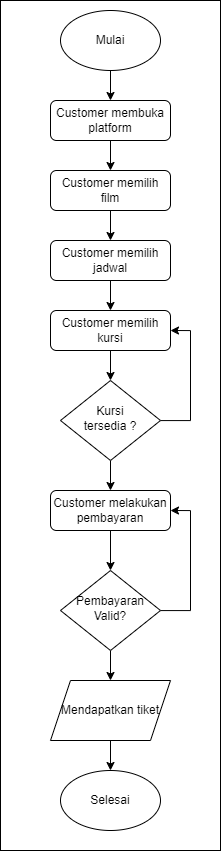

The diagram above was exported from draw.io. Its source (the exported page's mxGraphModel, read from the mxfile embedded in the PNG):
<mxGraphModel dx="1878" dy="2151" grid="1" gridSize="10" guides="1" tooltips="1" connect="1" arrows="1" fold="1" page="1" pageScale="1" pageWidth="827" pageHeight="1169" math="0" shadow="0">
  <root>
    <mxCell id="WIyWlLk6GJQsqaUBKTNV-0" />
    <mxCell id="WIyWlLk6GJQsqaUBKTNV-1" parent="WIyWlLk6GJQsqaUBKTNV-0" />
    <mxCell id="21nEetRcIJvAbuER4A8J-24" value="" style="rounded=0;whiteSpace=wrap;html=1;" vertex="1" parent="WIyWlLk6GJQsqaUBKTNV-1">
      <mxGeometry x="120" y="-10" width="220" height="850" as="geometry" />
    </mxCell>
    <mxCell id="21nEetRcIJvAbuER4A8J-14" style="edgeStyle=orthogonalEdgeStyle;rounded=0;orthogonalLoop=1;jettySize=auto;html=1;" edge="1" parent="WIyWlLk6GJQsqaUBKTNV-1" source="WIyWlLk6GJQsqaUBKTNV-3" target="21nEetRcIJvAbuER4A8J-5">
      <mxGeometry relative="1" as="geometry" />
    </mxCell>
    <mxCell id="WIyWlLk6GJQsqaUBKTNV-3" value="Customer membuka&lt;br&gt;platform" style="rounded=1;whiteSpace=wrap;html=1;fontSize=12;glass=0;strokeWidth=1;shadow=0;" parent="WIyWlLk6GJQsqaUBKTNV-1" vertex="1">
      <mxGeometry x="170" y="90" width="120" height="40" as="geometry" />
    </mxCell>
    <mxCell id="21nEetRcIJvAbuER4A8J-15" style="edgeStyle=orthogonalEdgeStyle;rounded=0;orthogonalLoop=1;jettySize=auto;html=1;entryX=0.5;entryY=0;entryDx=0;entryDy=0;" edge="1" parent="WIyWlLk6GJQsqaUBKTNV-1" source="WIyWlLk6GJQsqaUBKTNV-6" target="21nEetRcIJvAbuER4A8J-12">
      <mxGeometry relative="1" as="geometry" />
    </mxCell>
    <mxCell id="21nEetRcIJvAbuER4A8J-22" style="edgeStyle=orthogonalEdgeStyle;rounded=0;orthogonalLoop=1;jettySize=auto;html=1;entryX=1;entryY=0.5;entryDx=0;entryDy=0;" edge="1" parent="WIyWlLk6GJQsqaUBKTNV-1" source="WIyWlLk6GJQsqaUBKTNV-6" target="21nEetRcIJvAbuER4A8J-9">
      <mxGeometry relative="1" as="geometry">
        <Array as="points">
          <mxPoint x="310" y="410" />
          <mxPoint x="310" y="320" />
        </Array>
      </mxGeometry>
    </mxCell>
    <mxCell id="WIyWlLk6GJQsqaUBKTNV-6" value="Kursi &lt;br&gt;tersedia ?" style="rhombus;whiteSpace=wrap;html=1;shadow=0;fontFamily=Helvetica;fontSize=12;align=center;strokeWidth=1;spacing=6;spacingTop=-4;" parent="WIyWlLk6GJQsqaUBKTNV-1" vertex="1">
      <mxGeometry x="180" y="370" width="100" height="80" as="geometry" />
    </mxCell>
    <mxCell id="21nEetRcIJvAbuER4A8J-2" style="edgeStyle=orthogonalEdgeStyle;rounded=0;orthogonalLoop=1;jettySize=auto;html=1;entryX=0.5;entryY=0;entryDx=0;entryDy=0;" edge="1" parent="WIyWlLk6GJQsqaUBKTNV-1" source="21nEetRcIJvAbuER4A8J-0" target="WIyWlLk6GJQsqaUBKTNV-3">
      <mxGeometry relative="1" as="geometry" />
    </mxCell>
    <mxCell id="21nEetRcIJvAbuER4A8J-0" value="Mulai" style="strokeWidth=1;html=1;shape=mxgraph.flowchart.start_1;whiteSpace=wrap;strokeColor=default;" vertex="1" parent="WIyWlLk6GJQsqaUBKTNV-1">
      <mxGeometry x="180" width="100" height="60" as="geometry" />
    </mxCell>
    <mxCell id="21nEetRcIJvAbuER4A8J-1" value="Selesai" style="strokeWidth=1;html=1;shape=mxgraph.flowchart.start_1;whiteSpace=wrap;strokeColor=default;" vertex="1" parent="WIyWlLk6GJQsqaUBKTNV-1">
      <mxGeometry x="180" y="760" width="100" height="60" as="geometry" />
    </mxCell>
    <mxCell id="21nEetRcIJvAbuER4A8J-8" style="edgeStyle=orthogonalEdgeStyle;rounded=0;orthogonalLoop=1;jettySize=auto;html=1;entryX=0.5;entryY=0;entryDx=0;entryDy=0;" edge="1" parent="WIyWlLk6GJQsqaUBKTNV-1" source="21nEetRcIJvAbuER4A8J-5" target="21nEetRcIJvAbuER4A8J-7">
      <mxGeometry relative="1" as="geometry" />
    </mxCell>
    <mxCell id="21nEetRcIJvAbuER4A8J-5" value="Customer memilih film" style="rounded=1;whiteSpace=wrap;html=1;fontSize=12;glass=0;strokeWidth=1;shadow=0;" vertex="1" parent="WIyWlLk6GJQsqaUBKTNV-1">
      <mxGeometry x="170" y="160" width="120" height="40" as="geometry" />
    </mxCell>
    <mxCell id="21nEetRcIJvAbuER4A8J-10" style="edgeStyle=orthogonalEdgeStyle;rounded=0;orthogonalLoop=1;jettySize=auto;html=1;" edge="1" parent="WIyWlLk6GJQsqaUBKTNV-1" source="21nEetRcIJvAbuER4A8J-7" target="21nEetRcIJvAbuER4A8J-9">
      <mxGeometry relative="1" as="geometry" />
    </mxCell>
    <mxCell id="21nEetRcIJvAbuER4A8J-7" value="Customer memilih jadwal" style="rounded=1;whiteSpace=wrap;html=1;fontSize=12;glass=0;strokeWidth=1;shadow=0;" vertex="1" parent="WIyWlLk6GJQsqaUBKTNV-1">
      <mxGeometry x="170" y="230" width="120" height="40" as="geometry" />
    </mxCell>
    <mxCell id="21nEetRcIJvAbuER4A8J-11" style="edgeStyle=orthogonalEdgeStyle;rounded=0;orthogonalLoop=1;jettySize=auto;html=1;" edge="1" parent="WIyWlLk6GJQsqaUBKTNV-1" source="21nEetRcIJvAbuER4A8J-9" target="WIyWlLk6GJQsqaUBKTNV-6">
      <mxGeometry relative="1" as="geometry" />
    </mxCell>
    <mxCell id="21nEetRcIJvAbuER4A8J-9" value="Customer memilih kursi" style="rounded=1;whiteSpace=wrap;html=1;fontSize=12;glass=0;strokeWidth=1;shadow=0;" vertex="1" parent="WIyWlLk6GJQsqaUBKTNV-1">
      <mxGeometry x="170" y="300" width="120" height="40" as="geometry" />
    </mxCell>
    <mxCell id="21nEetRcIJvAbuER4A8J-16" style="edgeStyle=orthogonalEdgeStyle;rounded=0;orthogonalLoop=1;jettySize=auto;html=1;" edge="1" parent="WIyWlLk6GJQsqaUBKTNV-1" source="21nEetRcIJvAbuER4A8J-12" target="21nEetRcIJvAbuER4A8J-13">
      <mxGeometry relative="1" as="geometry" />
    </mxCell>
    <mxCell id="21nEetRcIJvAbuER4A8J-12" value="Customer melakukan&lt;br&gt;pembayaran" style="rounded=1;whiteSpace=wrap;html=1;fontSize=12;glass=0;strokeWidth=1;shadow=0;" vertex="1" parent="WIyWlLk6GJQsqaUBKTNV-1">
      <mxGeometry x="170" y="480" width="120" height="40" as="geometry" />
    </mxCell>
    <mxCell id="21nEetRcIJvAbuER4A8J-19" style="edgeStyle=orthogonalEdgeStyle;rounded=0;orthogonalLoop=1;jettySize=auto;html=1;" edge="1" parent="WIyWlLk6GJQsqaUBKTNV-1" source="21nEetRcIJvAbuER4A8J-13" target="21nEetRcIJvAbuER4A8J-18">
      <mxGeometry relative="1" as="geometry" />
    </mxCell>
    <mxCell id="21nEetRcIJvAbuER4A8J-21" style="edgeStyle=orthogonalEdgeStyle;rounded=0;orthogonalLoop=1;jettySize=auto;html=1;entryX=1;entryY=0.5;entryDx=0;entryDy=0;" edge="1" parent="WIyWlLk6GJQsqaUBKTNV-1" source="21nEetRcIJvAbuER4A8J-13" target="21nEetRcIJvAbuER4A8J-12">
      <mxGeometry relative="1" as="geometry">
        <Array as="points">
          <mxPoint x="310" y="600" />
          <mxPoint x="310" y="500" />
        </Array>
      </mxGeometry>
    </mxCell>
    <mxCell id="21nEetRcIJvAbuER4A8J-13" value="Pembayaran&lt;br&gt;Valid?" style="rhombus;whiteSpace=wrap;html=1;shadow=0;fontFamily=Helvetica;fontSize=12;align=center;strokeWidth=1;spacing=6;spacingTop=-4;" vertex="1" parent="WIyWlLk6GJQsqaUBKTNV-1">
      <mxGeometry x="180" y="560" width="100" height="80" as="geometry" />
    </mxCell>
    <mxCell id="21nEetRcIJvAbuER4A8J-20" style="edgeStyle=orthogonalEdgeStyle;rounded=0;orthogonalLoop=1;jettySize=auto;html=1;" edge="1" parent="WIyWlLk6GJQsqaUBKTNV-1" source="21nEetRcIJvAbuER4A8J-18" target="21nEetRcIJvAbuER4A8J-1">
      <mxGeometry relative="1" as="geometry" />
    </mxCell>
    <mxCell id="21nEetRcIJvAbuER4A8J-18" value="Mendapatkan tiket" style="shape=parallelogram;perimeter=parallelogramPerimeter;whiteSpace=wrap;html=1;fixedSize=1;" vertex="1" parent="WIyWlLk6GJQsqaUBKTNV-1">
      <mxGeometry x="170" y="670" width="120" height="60" as="geometry" />
    </mxCell>
  </root>
</mxGraphModel>